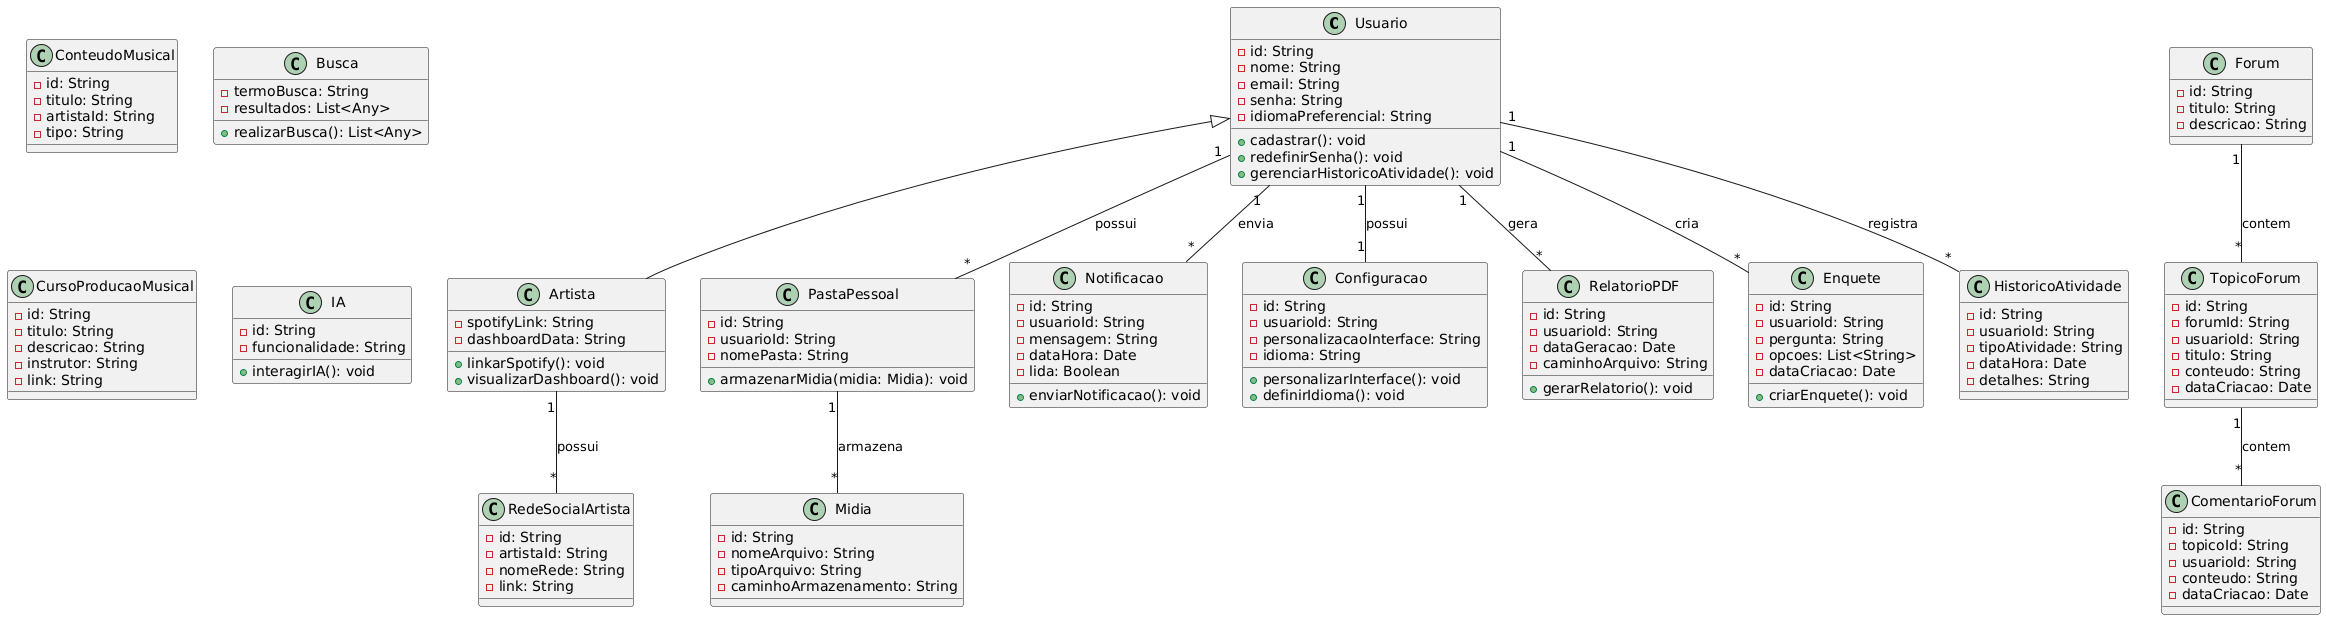

The diagram above was rendered by PlantUML. Its source (embedded in the PNG):
@startuml

class Usuario {
  - id: String
  - nome: String
  - email: String
  - senha: String
  - idiomaPreferencial: String
  + cadastrar(): void
  + redefinirSenha(): void
  + gerenciarHistoricoAtividade(): void
}

class Artista extends Usuario {
  - spotifyLink: String
  - dashboardData: String
  + linkarSpotify(): void
  + visualizarDashboard(): void
}

class ConteudoMusical {
  - id: String
  - titulo: String
  - artistaId: String
  - tipo: String
}

class Midia {
  - id: String
  - nomeArquivo: String
  - tipoArquivo: String
  - caminhoArmazenamento: String
}

class PastaPessoal {
  - id: String
  - usuarioId: String
  - nomePasta: String
  + armazenarMidia(midia: Midia): void
}

class Notificacao {
  - id: String
  - usuarioId: String
  - mensagem: String
  - dataHora: Date
  - lida: Boolean
  + enviarNotificacao(): void
}

class Configuracao {
  - id: String
  - usuarioId: String
  - personalizacaoInterface: String
  - idioma: String
  + personalizarInterface(): void
  + definirIdioma(): void
}

class RelatorioPDF {
  - id: String
  - usuarioId: String
  - dataGeracao: Date
  - caminhoArquivo: String
  + gerarRelatorio(): void
}

class Busca {
  - termoBusca: String
  - resultados: List<Any>
  + realizarBusca(): List<Any>
}

class Forum {
  - id: String
  - titulo: String
  - descricao: String
}

class TopicoForum {
  - id: String
  - forumId: String
  - usuarioId: String
  - titulo: String
  - conteudo: String
  - dataCriacao: Date
}

class ComentarioForum {
  - id: String
  - topicoId: String
  - usuarioId: String
  - conteudo: String
  - dataCriacao: Date
}

class RedeSocialArtista {
  - id: String
  - artistaId: String
  - nomeRede: String
  - link: String
}

class CursoProducaoMusical {
  - id: String
  - titulo: String
  - descricao: String
  - instrutor: String
  - link: String
}

class Enquete {
  - id: String
  - usuarioId: String
  - pergunta: String
  - opcoes: List<String>
  - dataCriacao: Date
  + criarEnquete(): void
}

class HistoricoAtividade {
  - id: String
  - usuarioId: String
  - tipoAtividade: String
  - dataHora: Date
  - detalhes: String
}

class IA {
  - id: String
  - funcionalidade: String
  + interagirIA(): void
}

Usuario "1" -- "*" Notificacao : envia
Usuario "1" -- "1" Configuracao : possui
Usuario "1" -- "*" RelatorioPDF : gera
Usuario "1" -- "*" PastaPessoal : possui
PastaPessoal "1" -- "*" Midia : armazena
Artista "1" -- "*" RedeSocialArtista : possui
Forum "1" -- "*" TopicoForum : contem
TopicoForum "1" -- "*" ComentarioForum : contem
Usuario "1" -- "*" Enquete : cria
Usuario "1" -- "*" HistoricoAtividade : registra

@enduml